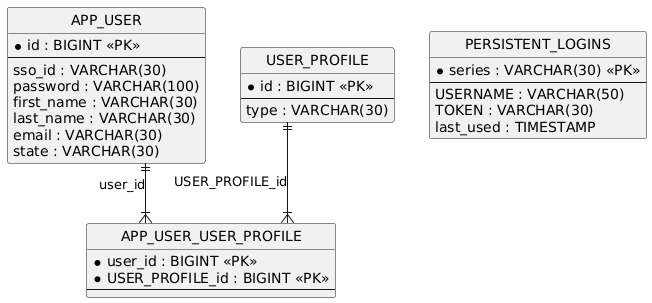

The diagram above was rendered by PlantUML. Its source (embedded in the PNG):
@startuml
hide circle
skinparam linetype ortho

entity "APP_USER" as APP_USER {
  * id : BIGINT <<PK>>
  --
  sso_id : VARCHAR(30)
  password : VARCHAR(100)
  first_name : VARCHAR(30)
  last_name : VARCHAR(30)
  email : VARCHAR(30)
  state : VARCHAR(30)
}

entity "USER_PROFILE" as USER_PROFILE {
  * id : BIGINT <<PK>>
  --
  type : VARCHAR(30)
}

entity "APP_USER_USER_PROFILE" as APP_USER_USER_PROFILE {
  * user_id : BIGINT <<PK>>
  * USER_PROFILE_id : BIGINT <<PK>>
  --
}

entity "PERSISTENT_LOGINS" as PERSISTENT_LOGINS {
  * series : VARCHAR(30) <<PK>>
  --
  USERNAME : VARCHAR(50)
  TOKEN : VARCHAR(30)
  last_used : TIMESTAMP
}

APP_USER ||--|{ APP_USER_USER_PROFILE : "user_id"
USER_PROFILE ||--|{ APP_USER_USER_PROFILE : "USER_PROFILE_id"
@enduml